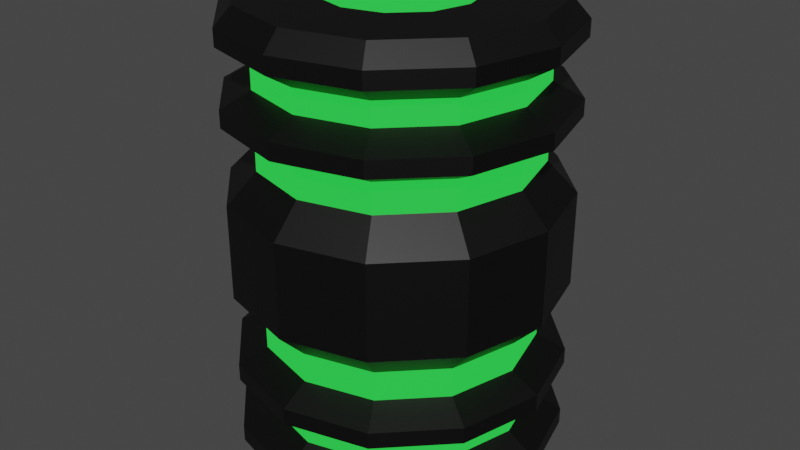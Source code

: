 # Source: kontraband.blend  (saved by Blender 3.6.11; exported with 4.5.12 LTS)
import bpy
from mathutils import Matrix  # noqa: F401  (used for matrix-valued properties, if any)

bpy.ops.wm.read_factory_settings(use_empty=True)
scene = bpy.context.scene
scene.name = 'Scene'

# ---- materials (node trees are filled in below, after node groups)
mat_material_001 = bpy.data.materials.new('Material.001')
mat_material_001.use_transparent_shadow = False
mat_material_002 = bpy.data.materials.new('Material.002')
mat_material_002.use_transparent_shadow = False

# ---- material node trees
mat_material_001.use_nodes = True; mat_material_001.node_tree.nodes.clear()
_N = mat_material_001.node_tree.nodes; _L = mat_material_001.node_tree.links
n0 = _N.new('ShaderNodeBsdfPrincipled'); n0.name = 'Principled BSDF'; n0.location = (10, 300)
n0.distribution = 'GGX'
n0.subsurface_method = 'RANDOM_WALK_SKIN'
n0.inputs[0].default_value = (0.0, 0.0, 0.0, 1.0)
n0.inputs[3].default_value = 1.45
n0.inputs[27].default_value = (0.0, 0.0, 0.0, 1.0)
n0.inputs[28].default_value = 1.0
n1 = _N.new('ShaderNodeOutputMaterial'); n1.name = 'Material Output'; n1.location = (300, 300)
_L.new(n0.outputs[0], n1.inputs[0])
n1.is_active_output = True
mat_material_002.use_nodes = True; mat_material_002.node_tree.nodes.clear()
_N = mat_material_002.node_tree.nodes; _L = mat_material_002.node_tree.links
n0 = _N.new('ShaderNodeBsdfPrincipled'); n0.name = 'Principled BSDF'; n0.location = (10, 300)
n0.distribution = 'GGX'
n0.subsurface_method = 'RANDOM_WALK_SKIN'
n0.inputs[0].default_value = (0.0, 0.0, 0.0, 1.0)
n0.inputs[3].default_value = 1.45
n0.inputs[27].default_value = (0.02145, 0.6774, 0.05608, 1.0)
n0.inputs[28].default_value = 1.0
n1 = _N.new('ShaderNodeOutputMaterial'); n1.name = 'Material Output'; n1.location = (300, 300)
_L.new(n0.outputs[0], n1.inputs[0])
n1.is_active_output = True

# ---- world
world_world = bpy.data.worlds.new('World'); scene.world = world_world
world_world.use_nodes = True; world_world.node_tree.nodes.clear()
_N = world_world.node_tree.nodes; _L = world_world.node_tree.links
n0 = _N.new('ShaderNodeOutputWorld'); n0.name = 'World Output'; n0.location = (300, 300)
n1 = _N.new('ShaderNodeBackground'); n1.name = 'Background'; n1.location = (10, 300)
n1.inputs[0].default_value = (0.05088, 0.05088, 0.05088, 1.0)
_L.new(n1.outputs[0], n0.inputs[0])
n0.is_active_output = True
world_world.color = (0.05088, 0.05088, 0.05088)
world_world.use_sun_shadow = False
world_world.sun_shadow_jitter_overblur = 0.0

# ---- meshes
me_cylinder_003 = bpy.data.meshes.new('Cylinder.003')
me_cylinder_003.from_pydata([(-2.484e-10, 0.3224, 0.975), (0.1612, 0.2792, 0.975), (0.2792, 0.1612, 0.975), (0.3224, 0.0, 0.975), (0.2792, -0.1612, 0.975), (0.1612, -0.2792, 0.975), (-2.484e-10, -0.3224, 0.975), (-0.1612, -0.2792, 0.975), (-0.2792, -0.1612, 0.975), (-0.3224, 0.0, 0.975), (-0.2792, 0.1612, 0.975), (-0.1612, 0.2792, 0.975), (0.0, 0.7, 0.2021), (0.0, 0.7, 0.5197), (0.0, 0.7, 0.5904), (0.0, 0.7, 0.8276), (0.0, 0.7, 0.8979), (0.35, 0.6062, 0.8979), (0.35, 0.6062, 0.8276), (0.35, 0.6062, 0.5904), (0.35, 0.6062, 0.5197), (0.35, 0.6062, 0.2021), (0.6062, 0.35, 0.8979), (0.6062, 0.35, 0.8276), (0.6062, 0.35, 0.5904), (0.6062, 0.35, 0.5197), (0.6062, 0.35, 0.2021), (0.7, 0.0, 0.8979), (0.7, 0.0, 0.8276), (0.7, 0.0, 0.5904), (0.7, 0.0, 0.5197), (0.7, 0.0, 0.2021), (0.6062, -0.35, 0.8979), (0.6062, -0.35, 0.8276), (0.6062, -0.35, 0.5904), (0.6062, -0.35, 0.5197), (0.6062, -0.35, 0.2021), (0.35, -0.6062, 0.8979), (0.35, -0.6062, 0.8276), (0.35, -0.6062, 0.5904), (0.35, -0.6062, 0.5197), (0.35, -0.6062, 0.2021), (0.0, -0.7, 0.8979), (0.0, -0.7, 0.8276), (0.0, -0.7, 0.5904), (0.0, -0.7, 0.5197), (0.0, -0.7, 0.2021), (-0.35, -0.6062, 0.8979), (-0.35, -0.6062, 0.8276), (-0.35, -0.6062, 0.5904), (-0.35, -0.6062, 0.5197), (-0.35, -0.6062, 0.2021), (-0.6062, -0.35, 0.8979), (-0.6062, -0.35, 0.8276), (-0.6062, -0.35, 0.5904), (-0.6062, -0.35, 0.5197), (-0.6062, -0.35, 0.2021), (-0.7, 0.0, 0.8979), (-0.7, 0.0, 0.8276), (-0.7, 0.0, 0.5904), (-0.7, 0.0, 0.5197), (-0.7, 0.0, 0.2021), (-0.6062, 0.35, 0.8979), (-0.6062, 0.35, 0.8276), (-0.6062, 0.35, 0.5904), (-0.6062, 0.35, 0.5197), (-0.6062, 0.35, 0.2021), (-0.35, 0.6062, 0.8979), (-0.35, 0.6062, 0.8276), (-0.35, 0.6062, 0.5904), (-0.35, 0.6062, 0.5197), (-0.35, 0.6062, 0.2021), (5.16e-10, 0.5769, 0.3288), (5.16e-10, 0.5769, 0.4566), (5.16e-10, 0.5769, 0.6535), (5.16e-10, 0.5769, 0.752), (0.2884, 0.4996, 0.752), (0.2884, 0.4996, 0.6535), (0.2884, 0.4996, 0.4566), (0.2884, 0.4996, 0.3288), (0.4996, 0.2884, 0.752), (0.4996, 0.2884, 0.6535), (0.4996, 0.2884, 0.4566), (0.4996, 0.2884, 0.3288), (0.5769, 3.44e-10, 0.752), (0.5769, 3.44e-10, 0.6535), (0.5769, 3.44e-10, 0.4566), (0.5769, 3.44e-10, 0.3288), (0.4996, -0.2884, 0.752), (0.4996, -0.2884, 0.6535), (0.4996, -0.2884, 0.4566), (0.4996, -0.2884, 0.3288), (0.2884, -0.4996, 0.752), (0.2884, -0.4996, 0.6535), (0.2884, -0.4996, 0.4566), (0.2884, -0.4996, 0.3288), (5.16e-10, -0.5769, 0.752), (5.16e-10, -0.5769, 0.6535), (5.16e-10, -0.5769, 0.4566), (5.16e-10, -0.5769, 0.3288), (-0.2884, -0.4996, 0.752), (-0.2884, -0.4996, 0.6535), (-0.2884, -0.4996, 0.4566), (-0.2884, -0.4996, 0.3288), (-0.4996, -0.2884, 0.752), (-0.4996, -0.2884, 0.6535), (-0.4996, -0.2884, 0.4566), (-0.4996, -0.2884, 0.3288), (-0.5769, 3.44e-10, 0.752), (-0.5769, 3.44e-10, 0.6535), (-0.5769, 3.44e-10, 0.4566), (-0.5769, 3.44e-10, 0.3288), (-0.4996, 0.2884, 0.752), (-0.4996, 0.2884, 0.6535), (-0.4996, 0.2884, 0.4566), (-0.4996, 0.2884, 0.3288), (-0.2884, 0.4996, 0.752), (-0.2884, 0.4996, 0.6535), (-0.2884, 0.4996, 0.4566), (-0.2884, 0.4996, 0.3288), (0.315, 0.5456, 0.975), (-2.484e-10, 0.63, 0.975), (0.5456, 0.315, 0.975), (0.63, 0.0, 0.975), (0.5456, -0.315, 0.975), (0.315, -0.5456, 0.975), (-2.484e-10, -0.63, 0.975), (-0.315, -0.5456, 0.975), (-0.5456, -0.315, 0.975), (-0.63, 0.0, 0.975), (-0.5456, 0.315, 0.975), (-0.315, 0.5456, 0.975), (0.1612, 0.2792, 0.8364), (-8.649e-09, 0.3224, 0.8364), (0.2792, 0.1612, 0.8364), (0.3224, 0.0, 0.8364), (0.2792, -0.1612, 0.8364), (0.1612, -0.2792, 0.8364), (-8.649e-09, -0.3224, 0.8364), (-0.1612, -0.2792, 0.8364), (-0.2792, -0.1612, 0.8364), (-0.3224, 0.0, 0.8364), (-0.2792, 0.1612, 0.8364), (-0.1612, 0.2792, 0.8364), (0.1612, 0.2792, 0.8735), (-3.328e-09, 0.3224, 0.8735), (0.2792, 0.1612, 0.8735), (0.3224, 0.0, 0.8735), (0.2792, -0.1612, 0.8735), (0.1612, -0.2792, 0.8735), (-3.328e-09, -0.3224, 0.8735), (-0.1612, -0.2792, 0.8735), (-0.2792, -0.1612, 0.8735), (-0.3224, 0.0, 0.8735), (-0.2792, 0.1612, 0.8735), (-0.1612, 0.2792, 0.8735), (0.1612, 0.2792, 0.9229), (-9.684e-10, 0.3224, 0.9229), (0.2792, 0.1612, 0.9229), (0.3224, 0.0, 0.9229), (0.2792, -0.1612, 0.9229), (0.1612, -0.2792, 0.9229), (-9.684e-10, -0.3224, 0.9229), (-0.1612, -0.2792, 0.9229), (-0.2792, -0.1612, 0.9229), (-0.3224, 0.0, 0.9229), (-0.2792, 0.1612, 0.9229), (-0.1612, 0.2792, 0.9229), (-2.484e-10, 0.3224, -0.975), (0.1612, 0.2792, -0.975), (0.2792, 0.1612, -0.975), (0.3224, 0.0, -0.975), (0.2792, -0.1612, -0.975), (0.1612, -0.2792, -0.975), (-2.484e-10, -0.3224, -0.975), (-0.1612, -0.2792, -0.975), (-0.2792, -0.1612, -0.975), (-0.3224, 0.0, -0.975), (-0.2792, 0.1612, -0.975), (-0.1612, 0.2792, -0.975), (0.0, 0.7, -0.2021), (0.0, 0.7, -0.5197), (0.0, 0.7, -0.5904), (0.0, 0.7, -0.8276), (0.0, 0.7, -0.8979), (0.35, 0.6062, -0.8979), (0.35, 0.6062, -0.8276), (0.35, 0.6062, -0.5904), (0.35, 0.6062, -0.5197), (0.35, 0.6062, -0.2021), (0.6062, 0.35, -0.8979), (0.6062, 0.35, -0.8276), (0.6062, 0.35, -0.5904), (0.6062, 0.35, -0.5197), (0.6062, 0.35, -0.2021), (0.7, 0.0, -0.8979), (0.7, 0.0, -0.8276), (0.7, 0.0, -0.5904), (0.7, 0.0, -0.5197), (0.7, 0.0, -0.2021), (0.6062, -0.35, -0.8979), (0.6062, -0.35, -0.8276), (0.6062, -0.35, -0.5904), (0.6062, -0.35, -0.5197), (0.6062, -0.35, -0.2021), (0.35, -0.6062, -0.8979), (0.35, -0.6062, -0.8276), (0.35, -0.6062, -0.5904), (0.35, -0.6062, -0.5197), (0.35, -0.6062, -0.2021), (0.0, -0.7, -0.8979), (0.0, -0.7, -0.8276), (0.0, -0.7, -0.5904), (0.0, -0.7, -0.5197), (0.0, -0.7, -0.2021), (-0.35, -0.6062, -0.8979), (-0.35, -0.6062, -0.8276), (-0.35, -0.6062, -0.5904), (-0.35, -0.6062, -0.5197), (-0.35, -0.6062, -0.2021), (-0.6062, -0.35, -0.8979), (-0.6062, -0.35, -0.8276), (-0.6062, -0.35, -0.5904), (-0.6062, -0.35, -0.5197), (-0.6062, -0.35, -0.2021), (-0.7, 0.0, -0.8979), (-0.7, 0.0, -0.8276), (-0.7, 0.0, -0.5904), (-0.7, 0.0, -0.5197), (-0.7, 0.0, -0.2021), (-0.6062, 0.35, -0.8979), (-0.6062, 0.35, -0.8276), (-0.6062, 0.35, -0.5904), (-0.6062, 0.35, -0.5197), (-0.6062, 0.35, -0.2021), (-0.35, 0.6062, -0.8979), (-0.35, 0.6062, -0.8276), (-0.35, 0.6062, -0.5904), (-0.35, 0.6062, -0.5197), (-0.35, 0.6062, -0.2021), (5.16e-10, 0.5769, -0.3288), (5.16e-10, 0.5769, -0.4566), (5.16e-10, 0.5769, -0.6535), (5.16e-10, 0.5769, -0.752), (0.2884, 0.4996, -0.752), (0.2884, 0.4996, -0.6535), (0.2884, 0.4996, -0.4566), (0.2884, 0.4996, -0.3288), (0.4996, 0.2884, -0.752), (0.4996, 0.2884, -0.6535), (0.4996, 0.2884, -0.4566), (0.4996, 0.2884, -0.3288), (0.5769, 3.44e-10, -0.752), (0.5769, 3.44e-10, -0.6535), (0.5769, 3.44e-10, -0.4566), (0.5769, 3.44e-10, -0.3288), (0.4996, -0.2884, -0.752), (0.4996, -0.2884, -0.6535), (0.4996, -0.2884, -0.4566), (0.4996, -0.2884, -0.3288), (0.2884, -0.4996, -0.752), (0.2884, -0.4996, -0.6535), (0.2884, -0.4996, -0.4566), (0.2884, -0.4996, -0.3288), (5.16e-10, -0.5769, -0.752), (5.16e-10, -0.5769, -0.6535), (5.16e-10, -0.5769, -0.4566), (5.16e-10, -0.5769, -0.3288), (-0.2884, -0.4996, -0.752), (-0.2884, -0.4996, -0.6535), (-0.2884, -0.4996, -0.4566), (-0.2884, -0.4996, -0.3288), (-0.4996, -0.2884, -0.752), (-0.4996, -0.2884, -0.6535), (-0.4996, -0.2884, -0.4566), (-0.4996, -0.2884, -0.3288), (-0.5769, 3.44e-10, -0.752), (-0.5769, 3.44e-10, -0.6535), (-0.5769, 3.44e-10, -0.4566), (-0.5769, 3.44e-10, -0.3288), (-0.4996, 0.2884, -0.752), (-0.4996, 0.2884, -0.6535), (-0.4996, 0.2884, -0.4566), (-0.4996, 0.2884, -0.3288), (-0.2884, 0.4996, -0.752), (-0.2884, 0.4996, -0.6535), (-0.2884, 0.4996, -0.4566), (-0.2884, 0.4996, -0.3288), (0.315, 0.5456, -0.975), (-2.484e-10, 0.63, -0.975), (0.5456, 0.315, -0.975), (0.63, 0.0, -0.975), (0.5456, -0.315, -0.975), (0.315, -0.5456, -0.975), (-2.484e-10, -0.63, -0.975), (-0.315, -0.5456, -0.975), (-0.5456, -0.315, -0.975), (-0.63, 0.0, -0.975), (-0.5456, 0.315, -0.975), (-0.315, 0.5456, -0.975), (0.1612, 0.2792, -0.8364), (-8.649e-09, 0.3224, -0.8364), (0.2792, 0.1612, -0.8364), (0.3224, 0.0, -0.8364), (0.2792, -0.1612, -0.8364), (0.1612, -0.2792, -0.8364), (-8.649e-09, -0.3224, -0.8364), (-0.1612, -0.2792, -0.8364), (-0.2792, -0.1612, -0.8364), (-0.3224, 0.0, -0.8364), (-0.2792, 0.1612, -0.8364), (-0.1612, 0.2792, -0.8364), (0.1612, 0.2792, -0.8735), (-3.328e-09, 0.3224, -0.8735), (0.2792, 0.1612, -0.8735), (0.3224, 0.0, -0.8735), (0.2792, -0.1612, -0.8735), (0.1612, -0.2792, -0.8735), (-3.328e-09, -0.3224, -0.8735), (-0.1612, -0.2792, -0.8735), (-0.2792, -0.1612, -0.8735), (-0.3224, 0.0, -0.8735), (-0.2792, 0.1612, -0.8735), (-0.1612, 0.2792, -0.8735), (0.1612, 0.2792, -0.9229), (-9.684e-10, 0.3224, -0.9229), (0.2792, 0.1612, -0.9229), (0.3224, 0.0, -0.9229), (0.2792, -0.1612, -0.9229), (0.1612, -0.2792, -0.9229), (-9.684e-10, -0.3224, -0.9229), (-0.1612, -0.2792, -0.9229), (-0.2792, -0.1612, -0.9229), (-0.3224, 0.0, -0.9229), (-0.2792, 0.1612, -0.9229), (-0.1612, 0.2792, -0.9229)], [], [(16, 121, 120, 17), (17, 120, 122, 22), (22, 122, 123, 27), (27, 123, 124, 32), (32, 124, 125, 37), (37, 125, 126, 42), (42, 126, 127, 47), (47, 127, 128, 52), (52, 128, 129, 57), (57, 129, 130, 62), (6, 5, 137, 138), (62, 130, 131, 67), (67, 131, 121, 16), (55, 106, 102, 50), (64, 69, 70, 65), (85, 89, 34, 29), (68, 67, 16, 15), (51, 103, 107, 56), (59, 64, 65, 60), (23, 80, 76, 18), (63, 62, 67, 68), (40, 45, 98, 94), (54, 59, 60, 55), (68, 116, 112, 63), (58, 57, 62, 63), (19, 77, 81, 24), (49, 54, 55, 50), (46, 41, 95, 99), (53, 52, 57, 58), (64, 113, 117, 69), (44, 49, 50, 45), (48, 47, 52, 53), (35, 90, 86, 30), (39, 44, 45, 40), (53, 58, 108, 104), (43, 42, 47, 48), (71, 119, 72, 12), (34, 39, 40, 35), (31, 87, 91, 36), (38, 37, 42, 43), (59, 54, 105, 109), (29, 34, 35, 30), (20, 25, 82, 78), (33, 32, 37, 38), (43, 48, 100, 96), (24, 29, 30, 25), (70, 118, 114, 65), (28, 27, 32, 33), (26, 21, 79, 83), (19, 24, 25, 20), (49, 44, 97, 101), (23, 22, 27, 28), (115, 119, 71, 66), (13, 14, 19, 20), (15, 75, 116, 68), (18, 17, 22, 23), (38, 92, 88, 33), (60, 110, 106, 55), (15, 16, 17, 18), (53, 104, 100, 48), (20, 78, 73, 13), (49, 101, 105, 54), (12, 72, 79, 21), (34, 89, 93, 39), (94, 90, 35, 40), (36, 91, 95, 41), (43, 96, 92, 38), (44, 39, 93, 97), (84, 80, 23, 28), (56, 107, 111, 61), (28, 33, 88, 84), (66, 61, 111, 115), (65, 114, 110, 60), (26, 83, 87, 31), (30, 86, 82, 25), (59, 109, 113, 64), (14, 74, 77, 19), (63, 112, 108, 58), (18, 76, 75, 15), (99, 103, 51, 46), (81, 85, 29, 24), (50, 102, 98, 45), (13, 73, 118, 70), (119, 118, 73, 72), (117, 116, 75, 74), (115, 114, 118, 119), (113, 112, 116, 117), (111, 110, 114, 115), (109, 108, 112, 113), (107, 106, 110, 111), (105, 104, 108, 109), (103, 102, 106, 107), (101, 100, 104, 105), (99, 98, 102, 103), (97, 96, 100, 101), (95, 94, 98, 99), (93, 92, 96, 97), (91, 90, 94, 95), (89, 88, 92, 93), (87, 86, 90, 91), (85, 84, 88, 89), (83, 82, 86, 87), (81, 80, 84, 85), (79, 78, 82, 83), (77, 76, 80, 81), (72, 73, 78, 79), (74, 75, 76, 77), (0, 1, 120, 121), (1, 2, 122, 120), (2, 3, 123, 122), (3, 4, 124, 123), (4, 5, 125, 124), (5, 6, 126, 125), (6, 7, 127, 126), (7, 8, 128, 127), (8, 9, 129, 128), (9, 10, 130, 129), (10, 11, 131, 130), (11, 0, 121, 131), (141, 140, 152, 153), (3, 2, 134, 135), (10, 9, 141, 142), (7, 6, 138, 139), (4, 3, 135, 136), (11, 10, 142, 143), (1, 0, 133, 132), (8, 7, 139, 140), (5, 4, 136, 137), (0, 11, 143, 133), (2, 1, 132, 134), (9, 8, 140, 141), (146, 144, 156, 158), (138, 137, 149, 150), (135, 134, 146, 147), (142, 141, 153, 154), (139, 138, 150, 151), (136, 135, 147, 148), (143, 142, 154, 155), (132, 133, 145, 144), (140, 139, 151, 152), (137, 136, 148, 149), (133, 143, 155, 145), (134, 132, 144, 146), (156, 157, 167, 166, 165, 164, 163, 162, 161, 160, 159, 158), (153, 152, 164, 165), (150, 149, 161, 162), (147, 146, 158, 159), (154, 153, 165, 166), (151, 150, 162, 163), (148, 147, 159, 160), (155, 154, 166, 167), (144, 145, 157, 156), (152, 151, 163, 164), (149, 148, 160, 161), (145, 155, 167, 157), (69, 14, 13, 70), (69, 117, 74, 14), (184, 185, 288, 289), (185, 190, 290, 288), (190, 195, 291, 290), (195, 200, 292, 291), (200, 205, 293, 292), (205, 210, 294, 293), (210, 215, 295, 294), (215, 220, 296, 295), (220, 225, 297, 296), (225, 230, 298, 297), (174, 306, 305, 173), (230, 235, 299, 298), (235, 184, 289, 299), (189, 180, 12, 21), (223, 218, 270, 274), (232, 233, 238, 237), (253, 197, 202, 257), (236, 183, 184, 235), (239, 234, 66, 71), (219, 224, 275, 271), (227, 228, 233, 232), (191, 186, 244, 248), (231, 236, 235, 230), (234, 229, 61, 66), (208, 262, 266, 213), (222, 223, 228, 227), (236, 231, 280, 284), (226, 231, 230, 225), (229, 224, 56, 61), (187, 192, 249, 245), (217, 218, 223, 222), (214, 267, 263, 209), (221, 226, 225, 220), (224, 219, 51, 56), (232, 237, 285, 281), (212, 213, 218, 217), (216, 221, 220, 215), (219, 214, 46, 51), (203, 198, 254, 258), (207, 208, 213, 212), (221, 272, 276, 226), (211, 216, 215, 210), (214, 209, 41, 46), (239, 180, 240, 287), (202, 203, 208, 207), (199, 204, 259, 255), (206, 211, 210, 205), (209, 204, 36, 41), (227, 277, 273, 222), (197, 198, 203, 202), (188, 246, 250, 193), (201, 206, 205, 200), (204, 199, 31, 36), (211, 264, 268, 216), (192, 193, 198, 197), (238, 233, 282, 286), (196, 201, 200, 195), (199, 194, 26, 31), (194, 251, 247, 189), (187, 188, 193, 192), (217, 269, 265, 212), (191, 196, 195, 190), (194, 189, 21, 26), (283, 234, 239, 287), (181, 188, 187, 182), (183, 236, 284, 243), (186, 191, 190, 185), (180, 239, 71, 12), (206, 201, 256, 260), (228, 223, 274, 278), (183, 186, 185, 184), (221, 216, 268, 272), (188, 181, 241, 246), (217, 222, 273, 269), (180, 189, 247, 240), (202, 207, 261, 257), (262, 208, 203, 258), (204, 209, 263, 259), (211, 206, 260, 264), (212, 265, 261, 207), (252, 196, 191, 248), (224, 229, 279, 275), (196, 252, 256, 201), (234, 283, 279, 229), (233, 228, 278, 282), (194, 199, 255, 251), (198, 193, 250, 254), (227, 232, 281, 277), (182, 187, 245, 242), (231, 226, 276, 280), (186, 183, 243, 244), (267, 214, 219, 271), (249, 192, 197, 253), (218, 213, 266, 270), (181, 238, 286, 241), (287, 240, 241, 286), (285, 242, 243, 284), (283, 287, 286, 282), (281, 285, 284, 280), (279, 283, 282, 278), (277, 281, 280, 276), (275, 279, 278, 274), (273, 277, 276, 272), (271, 275, 274, 270), (269, 273, 272, 268), (267, 271, 270, 266), (265, 269, 268, 264), (263, 267, 266, 262), (261, 265, 264, 260), (259, 263, 262, 258), (257, 261, 260, 256), (255, 259, 258, 254), (253, 257, 256, 252), (251, 255, 254, 250), (249, 253, 252, 248), (247, 251, 250, 246), (245, 249, 248, 244), (240, 247, 246, 241), (242, 245, 244, 243), (168, 289, 288, 169), (169, 288, 290, 170), (170, 290, 291, 171), (171, 291, 292, 172), (172, 292, 293, 173), (173, 293, 294, 174), (174, 294, 295, 175), (175, 295, 296, 176), (176, 296, 297, 177), (177, 297, 298, 178), (178, 298, 299, 179), (179, 299, 289, 168), (309, 321, 320, 308), (171, 303, 302, 170), (178, 310, 309, 177), (175, 307, 306, 174), (172, 304, 303, 171), (179, 311, 310, 178), (169, 300, 301, 168), (176, 308, 307, 175), (173, 305, 304, 172), (168, 301, 311, 179), (170, 302, 300, 169), (177, 309, 308, 176), (314, 326, 324, 312), (306, 318, 317, 305), (303, 315, 314, 302), (310, 322, 321, 309), (307, 319, 318, 306), (304, 316, 315, 303), (311, 323, 322, 310), (300, 312, 313, 301), (308, 320, 319, 307), (305, 317, 316, 304), (301, 313, 323, 311), (302, 314, 312, 300), (324, 326, 327, 328, 329, 330, 331, 332, 333, 334, 335, 325), (321, 333, 332, 320), (318, 330, 329, 317), (315, 327, 326, 314), (322, 334, 333, 321), (319, 331, 330, 318), (316, 328, 327, 315), (323, 335, 334, 322), (312, 324, 325, 313), (320, 332, 331, 319), (317, 329, 328, 316), (313, 325, 335, 323), (237, 238, 181, 182), (237, 182, 242, 285)])
me_cylinder_003.polygons.foreach_set('material_index', [0, 0, 0, 0, 0, 0, 0, 0, 0, 0, 0, 0, 0, 0, 0, 0, 0, 0, 0, 0, 0, 0, 0, 0, 0, 0, 0, 0, 0, 0, 0, 0, 0, 0, 0, 0, 0, 0, 0, 0, 0, 0, 0, 0, 0, 0, 0, 0, 0, 0, 0, 0, 0, 0, 0, 0, 0, 0, 0, 0, 0, 0, 0, 0, 0, 0, 0, 0, 0, 0, 0, 0, 0, 0, 0, 0, 0, 0, 0, 0, 0, 0, 0, 1, 1, 1, 1, 1, 1, 1, 1, 1, 1, 1, 1, 1, 1, 1, 1, 1, 1, 1, 1, 1, 1, 1, 1, 0, 0, 0, 0, 0, 0, 0, 0, 0, 0, 0, 0, 0, 0, 0, 0, 0, 0, 0, 0, 0, 0, 0, 0, 0, 0, 0, 0, 0, 0, 0, 0, 0, 0, 0, 0, 1, 0, 0, 0, 0, 0, 0, 0, 0, 0, 0, 0, 0, 0, 0, 0, 0, 0, 0, 0, 0, 0, 0, 0, 0, 0, 0, 0, 0, 0, 0, 0, 0, 0, 0, 0, 0, 0, 0, 0, 0, 0, 0, 0, 0, 0, 0, 0, 0, 0, 0, 0, 0, 0, 0, 0, 0, 0, 0, 0, 0, 0, 0, 0, 0, 0, 0, 0, 0, 0, 0, 0, 0, 0, 0, 0, 0, 0, 0, 0, 0, 0, 0, 0, 0, 0, 0, 0, 0, 0, 0, 0, 0, 0, 0, 0, 0, 0, 0, 0, 0, 0, 0, 0, 0, 0, 0, 0, 0, 1, 1, 1, 1, 1, 1, 1, 1, 1, 1, 1, 1, 1, 1, 1, 1, 1, 1, 1, 1, 1, 1, 1, 1, 0, 0, 0, 0, 0, 0, 0, 0, 0, 0, 0, 0, 0, 0, 0, 0, 0, 0, 0, 0, 0, 0, 0, 0, 0, 0, 0, 0, 0, 0, 0, 0, 0, 0, 0, 0, 1, 0, 0, 0, 0, 0, 0, 0, 0, 0, 0, 0, 0, 0])
_uv = me_cylinder_003.uv_layers.new(name='UVMap')
_uv.uv.foreach_set('vector', [0.8202, 0.1341, 0.8049, 0.1305, 0.8049, 0.06585, 0.8202, 0.06226, 0.0982, 0.2683, 0.1018, 0.2549, 0.1665, 0.2549, 0.1701, 0.2683, 0.1701, 0.2683, 0.1665, 0.2549, 0.2225, 0.2225, 0.2323, 0.2323, 0.8202, 0.3305, 0.8049, 0.3269, 0.8049, 0.2622, 0.8202, 0.2587, 0.2683, 0.1701, 0.2549, 0.1665, 0.2549, 0.1018, 0.2683, 0.0982, 0.2683, 0.0982, 0.2549, 0.1018, 0.2225, 0.04576, 0.2323, 0.03594, 0.8494, 0.1341, 0.8341, 0.1305, 0.8341, 0.06585, 0.8494, 0.06226, 0.1701, -4.181e-09, 0.1665, 0.01341, 0.1018, 0.01341, 0.0982, -4.181e-09, 0.0982, -4.181e-09, 0.1018, 0.01341, 0.04576, 0.04576, 0.03594, 0.03594, 0.8494, 0.3305, 0.8341, 0.3269, 0.8341, 0.2622, 0.8494, 0.2587, 0.9553, 0.3, 0.9553, 0.2714, 0.9828, 0.2714, 0.9828, 0.3, -4.181e-09, 0.0982, 0.01341, 0.1018, 0.01341, 0.1665, -4.181e-09, 0.1701, -4.181e-09, 0.1701, 0.01341, 0.1665, 0.04576, 0.2225, 0.03594, 0.2323, 0.2683, 0.4384, 0.2447, 0.432, 0.2447, 0.3728, 0.2683, 0.3665, 0.8989, 0.5988, 0.8989, 0.5366, 0.9129, 0.5366, 0.9129, 0.5988, 0.4833, 0.2151, 0.513, 0.1638, 0.5366, 0.1701, 0.5006, 0.2323, 0.8341, 0.1964, 0.8202, 0.1964, 0.8202, 0.1341, 0.8341, 0.1341, 0.117, 0.8049, 0.1381, 0.8171, 0.1228, 0.8743, 0.09836, 0.8743, 0.8989, 0.6707, 0.8989, 0.5988, 0.9129, 0.5988, 0.9129, 0.6707, 0.2683, 0.3665, 0.2919, 0.3728, 0.2919, 0.432, 0.2683, 0.4384, 0.8633, 0.2587, 0.8494, 0.2587, 0.8494, 0.1964, 0.8633, 0.1964, 0.1701, 0.2683, 0.2323, 0.3042, 0.2151, 0.3215, 0.1638, 0.2919, 0.8989, 0.733, 0.8989, 0.6707, 0.9129, 0.6707, 0.9129, 0.733, 0.3665, 0.5366, 0.3728, 0.513, 0.432, 0.513, 0.4384, 0.5366, 0.8633, 0.3305, 0.8494, 0.3305, 0.8494, 0.2587, 0.8633, 0.2587, 0.3665, 0.2683, 0.3728, 0.2447, 0.432, 0.2447, 0.4384, 0.2683, 0.9129, 0.5988, 0.9129, 0.5366, 0.9269, 0.5366, 0.9269, 0.5988, 0.826, 0.3928, 0.8446, 0.4622, 0.8202, 0.4622, 0.8049, 0.405, 0.8633, 0.3928, 0.8494, 0.3928, 0.8494, 0.3305, 0.8633, 0.3305, 0.2683, 0.0982, 0.2919, 0.1045, 0.2919, 0.1638, 0.2683, 0.1701, 0.9129, 0.6707, 0.9129, 0.5988, 0.9269, 0.5988, 0.9269, 0.6707, 0.8633, 0.06226, 0.8494, 0.06226, 0.8494, 4.26e-09, 0.8633, 3.651e-09, 0.0982, 0.2683, 0.1045, 0.2919, 0.05322, 0.3215, 0.03594, 0.3042, 0.9129, 0.733, 0.9129, 0.6707, 0.9269, 0.6707, 0.9269, 0.733, 0.5366, 0.4384, 0.5006, 0.5006, 0.4833, 0.4833, 0.513, 0.432, 0.8633, 0.1341, 0.8494, 0.1341, 0.8494, 0.06226, 0.8633, 0.06226, 0.1381, 0.8743, 0.1626, 0.8743, 0.1779, 0.9315, 0.1567, 0.9437, 0.8989, 0.7952, 0.8989, 0.733, 0.9129, 0.733, 0.9129, 0.7952, 0.587, 0.6707, 0.5619, 0.6644, 0.5619, 0.6051, 0.587, 0.5988, 0.8633, 0.1964, 0.8494, 0.1964, 0.8494, 0.1341, 0.8633, 0.1341, 0.3042, 0.03594, 0.3665, 4.181e-09, 0.3728, 0.0236, 0.3215, 0.05322, 0.8989, 0.8671, 0.8989, 0.7952, 0.9129, 0.7952, 0.9129, 0.8671, 4.181e-09, 0.4384, 4.181e-09, 0.3665, 0.0236, 0.3728, 0.0236, 0.432, 0.8341, 0.2587, 0.8202, 0.2587, 0.8202, 0.1964, 0.8341, 0.1964, 0.5006, 0.3042, 0.5366, 0.3665, 0.513, 0.3728, 0.4833, 0.3215, 0.8989, 0.9294, 0.8989, 0.8671, 0.9129, 0.8671, 0.9129, 0.9294, 0.0982, 0.5366, 0.1045, 0.513, 0.1638, 0.513, 0.1701, 0.5366, 0.8341, 0.3305, 0.8202, 0.3305, 0.8202, 0.2587, 0.8341, 0.2587, 0.8844, 0.4622, 0.8658, 0.5317, 0.8446, 0.5195, 0.8599, 0.4622, 0.9129, 0.7952, 0.9129, 0.733, 0.9269, 0.733, 0.9269, 0.7952, 0.4384, 4.181e-09, 0.5006, 0.03594, 0.4833, 0.05322, 0.432, 0.0236, 0.8341, 0.3928, 0.8202, 0.3928, 0.8202, 0.3305, 0.8341, 0.3305, 0.1779, 0.8171, 0.1626, 0.8743, 0.1381, 0.8743, 0.1567, 0.8049, 0.9269, 0.8671, 0.9129, 0.8671, 0.9129, 0.7952, 0.9269, 0.7952, 0.3042, 0.5006, 0.3215, 0.4833, 0.3728, 0.513, 0.3665, 0.5366, 0.8341, 0.06226, 0.8202, 0.06226, 0.8202, -3.747e-10, 0.8341, -9.84e-10, 0.4384, 0.2683, 0.432, 0.2919, 0.3728, 0.2919, 0.3665, 0.2683, 0.2323, 0.5006, 0.2151, 0.4833, 0.2447, 0.432, 0.2683, 0.4384, 0.8341, 0.1341, 0.8202, 0.1341, 0.8202, 0.06226, 0.8341, 0.06226, 0.5366, 0.4384, 0.513, 0.432, 0.513, 0.3728, 0.5366, 0.3665, 4.181e-09, 0.4384, 0.0236, 0.432, 0.05322, 0.4833, 0.03594, 0.5006, 0.4384, 4.181e-09, 0.432, 0.0236, 0.3728, 0.0236, 0.3665, 4.181e-09, 0.8484, 0.5988, 0.8735, 0.6051, 0.8735, 0.6644, 0.8484, 0.6707, 0.5366, 0.1701, 0.513, 0.1638, 0.513, 0.1045, 0.5366, 0.0982, 0.1638, 0.2919, 0.1045, 0.2919, 0.0982, 0.2683, 0.1701, 0.2683, 0.826, 0.5317, 0.8049, 0.5195, 0.8202, 0.4622, 0.8446, 0.4622, 0.5006, 0.3042, 0.4833, 0.3215, 0.432, 0.2919, 0.4384, 0.2683, 0.5006, 0.03594, 0.5366, 0.0982, 0.513, 0.1045, 0.4833, 0.05322, 0.3215, 0.3215, 0.2919, 0.3728, 0.2683, 0.3665, 0.3042, 0.3042, 0.09836, 0.8743, 0.1228, 0.8743, 0.1381, 0.9315, 0.117, 0.9437, 0.3042, 0.3042, 0.3665, 0.2683, 0.3728, 0.2919, 0.3215, 0.3215, 0.587, 0.7952, 0.587, 0.8671, 0.5619, 0.8608, 0.5619, 0.8015, 0.1701, 0.5366, 0.1638, 0.513, 0.2151, 0.4833, 0.2323, 0.5006, 0.8844, 0.4622, 0.8599, 0.4622, 0.8446, 0.405, 0.8658, 0.3928, 0.03594, 0.3042, 0.05322, 0.3215, 0.0236, 0.3728, 4.181e-09, 0.3665, 0.3042, 0.03594, 0.3215, 0.05322, 0.2919, 0.1045, 0.2683, 0.0982, 0.3042, 0.2323, 0.3215, 0.2151, 0.3728, 0.2447, 0.3665, 0.2683, 0.4384, 0.5366, 0.432, 0.513, 0.4833, 0.4833, 0.5006, 0.5006, 0.2683, 0.4384, 0.2919, 0.432, 0.3215, 0.4833, 0.3042, 0.5006, 0.7431, 0.8608, 0.7431, 0.8015, 0.7682, 0.7952, 0.7682, 0.8671, 0.432, 0.2447, 0.4833, 0.2151, 0.5006, 0.2323, 0.4384, 0.2683, 0.2683, 0.3665, 0.2447, 0.3728, 0.2151, 0.3215, 0.2323, 0.3042, 0.03594, 0.5006, 0.05322, 0.4833, 0.1045, 0.513, 0.0982, 0.5366, 0.08333, 0.6649, 0.08333, 0.7131, 0.0, 0.7131, 0.0, 0.6649, 0.08333, 0.7698, 0.08333, 0.7917, 0.0, 0.7917, 0.0, 0.7698, 0.1667, 0.6649, 0.1667, 0.7131, 0.08333, 0.7131, 0.08333, 0.6649, 0.1667, 0.7698, 0.1667, 0.7917, 0.08333, 0.7917, 0.08333, 0.7698, 0.25, 0.6649, 0.25, 0.7131, 0.1667, 0.7131, 0.1667, 0.6649, 0.25, 0.7698, 0.25, 0.7917, 0.1667, 0.7917, 0.1667, 0.7698, 0.3333, 0.6649, 0.3333, 0.7131, 0.25, 0.7131, 0.25, 0.6649, 0.3333, 0.7698, 0.3333, 0.7917, 0.25, 0.7917, 0.25, 0.7698, 0.4167, 0.6649, 0.4167, 0.7131, 0.3333, 0.7131, 0.3333, 0.6649, 0.4167, 0.7698, 0.4167, 0.7917, 0.3333, 0.7917, 0.3333, 0.7698, 0.5, 0.6649, 0.5, 0.7131, 0.4167, 0.7131, 0.4167, 0.6649, 0.5, 0.7698, 0.5, 0.7917, 0.4167, 0.7917, 0.4167, 0.7698, 0.5833, 0.6649, 0.5833, 0.7131, 0.5, 0.7131, 0.5, 0.6649, 0.5833, 0.7698, 0.5833, 0.7917, 0.5, 0.7917, 0.5, 0.7698, 0.6667, 0.6649, 0.6667, 0.7131, 0.5833, 0.7131, 0.5833, 0.6649, 0.6667, 0.7698, 0.6667, 0.7917, 0.5833, 0.7917, 0.5833, 0.7698, 0.75, 0.6649, 0.75, 0.7131, 0.6667, 0.7131, 0.6667, 0.6649, 0.75, 0.7698, 0.75, 0.7917, 0.6667, 0.7917, 0.6667, 0.7698, 0.8333, 0.6649, 0.8333, 0.7131, 0.75, 0.7131, 0.75, 0.6649, 0.8333, 0.7698, 0.8333, 0.7917, 0.75, 0.7917, 0.75, 0.7698, 0.9167, 0.6649, 0.9167, 0.7131, 0.8333, 0.7131, 0.8333, 0.6649, 0.9167, 0.7698, 0.9167, 0.7917, 0.8333, 0.7917, 0.8333, 0.7698, 1.0, 0.6649, 1.0, 0.7131, 0.9167, 0.7131, 0.9167, 0.6649, 1.0, 0.7698, 1.0, 0.7917, 0.9167, 0.7917, 0.9167, 0.7698, 0.08892, 0.1794, 0.1176, 0.1959, 0.1018, 0.2549, 0.04576, 0.2225, 0.1176, 0.1959, 0.1507, 0.1959, 0.1665, 0.2549, 0.1018, 0.2549, 0.1507, 0.1959, 0.1794, 0.1794, 0.2225, 0.2225, 0.1665, 0.2549, 0.1794, 0.1794, 0.1959, 0.1507, 0.2549, 0.1665, 0.2225, 0.2225, 0.1959, 0.1507, 0.1959, 0.1176, 0.2549, 0.1018, 0.2549, 0.1665, 0.1959, 0.1176, 0.1794, 0.08892, 0.2225, 0.04576, 0.2549, 0.1018, 0.1794, 0.08892, 0.1507, 0.07236, 0.1665, 0.01341, 0.2225, 0.04576, 0.1507, 0.07236, 0.1176, 0.07236, 0.1018, 0.01341, 0.1665, 0.01341, 0.1176, 0.07236, 0.08892, 0.08892, 0.04576, 0.04576, 0.1018, 0.01341, 0.08892, 0.08892, 0.07236, 0.1176, 0.01341, 0.1018, 0.04576, 0.04576, 0.07236, 0.1176, 0.07236, 0.1507, 0.01341, 0.1665, 0.01341, 0.1018, 0.07236, 0.1507, 0.08892, 0.1794, 0.04576, 0.2225, 0.01341, 0.1665, 0.9948, 0.5983, 0.9948, 0.627, 0.9874, 0.627, 0.9874, 0.5983, 0.5045, 0.8335, 0.5045, 0.8049, 0.532, 0.8049, 0.532, 0.8335, 0.9828, 0.3905, 0.9828, 0.4236, 0.9553, 0.4236, 0.9553, 0.3905, 0.9553, 0.3331, 0.9553, 0.3, 0.9828, 0.3, 0.9828, 0.3331, 0.5045, 0.8666, 0.5045, 0.8335, 0.532, 0.8335, 0.532, 0.8666, 0.9828, 0.3618, 0.9828, 0.3905, 0.9553, 0.3905, 0.9553, 0.3618, 0.9409, 0.922, 0.9409, 0.8889, 0.9684, 0.8889, 0.9684, 0.922, 0.9553, 0.3618, 0.9553, 0.3331, 0.9828, 0.3331, 0.9828, 0.3618, 0.5045, 0.8953, 0.5045, 0.8666, 0.532, 0.8666, 0.532, 0.8953, 0.9409, 0.8889, 0.9409, 0.8603, 0.9684, 0.8603, 0.9684, 0.8889, 0.9409, 0.9507, 0.9409, 0.922, 0.9684, 0.922, 0.9684, 0.9507, 0.9828, 0.4236, 0.9828, 0.4523, 0.9553, 0.4523, 0.9553, 0.4236, 0.9703, 0.5366, 0.9703, 0.5652, 0.9605, 0.5652, 0.9605, 0.5366, 0.9948, 0.6888, 0.9948, 0.7175, 0.9874, 0.7175, 0.9874, 0.6888, 0.9776, 0.6888, 0.9776, 0.7175, 0.9703, 0.7175, 0.9703, 0.6888, 0.9948, 0.5652, 0.9948, 0.5983, 0.9874, 0.5983, 0.9874, 0.5652, 0.9948, 0.6557, 0.9948, 0.6888, 0.9874, 0.6888, 0.9874, 0.6557, 0.9776, 0.6557, 0.9776, 0.6888, 0.9703, 0.6888, 0.9703, 0.6557, 0.9948, 0.5366, 0.9948, 0.5652, 0.9874, 0.5652, 0.9874, 0.5366, 0.9776, 0.5652, 0.9776, 0.5983, 0.9703, 0.5983, 0.9703, 0.5652, 0.9948, 0.627, 0.9948, 0.6557, 0.9874, 0.6557, 0.9874, 0.627, 0.9776, 0.627, 0.9776, 0.6557, 0.9703, 0.6557, 0.9703, 0.627, 0.9776, 0.5983, 0.9776, 0.627, 0.9703, 0.627, 0.9703, 0.5983, 0.9776, 0.5366, 0.9776, 0.5652, 0.9703, 0.5652, 0.9703, 0.5366, 0.3026, 0.9284, 0.274, 0.9119, 0.2574, 0.8832, 0.2574, 0.8501, 0.274, 0.8214, 0.3026, 0.8049, 0.3357, 0.8049, 0.3644, 0.8214, 0.381, 0.8501, 0.381, 0.8832, 0.3644, 0.9119, 0.3358, 0.9284, 0.9874, 0.5983, 0.9874, 0.627, 0.9776, 0.627, 0.9776, 0.5983, 0.9874, 0.6888, 0.9874, 0.7175, 0.9776, 0.7175, 0.9776, 0.6888, 0.9703, 0.6888, 0.9703, 0.7175, 0.9605, 0.7175, 0.9605, 0.6888, 0.9874, 0.5652, 0.9874, 0.5983, 0.9776, 0.5983, 0.9776, 0.5652, 0.9874, 0.6557, 0.9874, 0.6888, 0.9776, 0.6888, 0.9776, 0.6557, 0.9703, 0.6557, 0.9703, 0.6888, 0.9605, 0.6888, 0.9605, 0.6557, 0.9874, 0.5366, 0.9874, 0.5652, 0.9776, 0.5652, 0.9776, 0.5366, 0.9703, 0.5652, 0.9703, 0.5983, 0.9605, 0.5983, 0.9605, 0.5652, 0.9874, 0.627, 0.9874, 0.6557, 0.9776, 0.6557, 0.9776, 0.627, 0.9703, 0.627, 0.9703, 0.6557, 0.9605, 0.6557, 0.9605, 0.627, 0.9703, 0.5983, 0.9703, 0.627, 0.9605, 0.627, 0.9605, 0.5983, 0.9129, 0.9294, 0.9129, 0.8671, 0.9269, 0.8671, 0.9269, 0.9294, 0.2683, 0.1701, 0.2919, 0.1638, 0.3215, 0.2151, 0.3042, 0.2323, 0.8773, 0.1341, 0.8773, 0.06226, 0.8926, 0.06585, 0.8926, 0.1305, 4.181e-09, 0.7067, 4.181e-09, 0.6348, 0.01341, 0.6384, 0.01341, 0.7031, 4.181e-09, 0.6348, 0.03594, 0.5725, 0.04576, 0.5823, 0.01341, 0.6384, 0.8773, 0.3305, 0.8773, 0.2587, 0.8926, 0.2622, 0.8926, 0.3269, 0.0982, 0.5366, 0.1701, 0.5366, 0.1665, 0.55, 0.1018, 0.55, 0.1701, 0.5366, 0.2323, 0.5725, 0.2225, 0.5823, 0.1665, 0.55, 0.9065, 0.1341, 0.9065, 0.06226, 0.9218, 0.06585, 0.9218, 0.1305, 0.2683, 0.6348, 0.2683, 0.7067, 0.2549, 0.7031, 0.2549, 0.6384, 0.2683, 0.7067, 0.2323, 0.7689, 0.2225, 0.7591, 0.2549, 0.7031, 0.9065, 0.3305, 0.9065, 0.2587, 0.9218, 0.2622, 0.9218, 0.3269, 0.532, 0.924, 0.5045, 0.924, 0.5045, 0.8953, 0.532, 0.8953, 0.1701, 0.8049, 0.0982, 0.8049, 0.1018, 0.7914, 0.1665, 0.7914, 0.0982, 0.8049, 0.03594, 0.7689, 0.04576, 0.7591, 0.1018, 0.7914, 0.7682, 0.6707, 0.7682, 0.5988, 0.8484, 0.5988, 0.8484, 0.6707, 0.6348, 4.181e-09, 0.7067, 4.181e-09, 0.7003, 0.0236, 0.6411, 0.0236, 0.9358, 0.06226, 0.9218, 0.06226, 0.9218, 1.095e-09, 0.9358, 4.82e-10, 0.3215, 0.5898, 0.3042, 0.5725, 0.3665, 0.5366, 0.3728, 0.5602, 0.8633, 0.1964, 0.8633, 0.1341, 0.8773, 0.1341, 0.8773, 0.1964, 0.6673, 0.733, 0.6673, 0.7952, 0.587, 0.7952, 0.587, 0.733, 0.9055, 0.3928, 0.9241, 0.4622, 0.8997, 0.4622, 0.8844, 0.405, 0.9358, 0.1341, 0.9218, 0.1341, 0.9218, 0.06226, 0.9358, 0.06226, 0.7067, 0.5366, 0.6348, 0.5366, 0.6411, 0.513, 0.7003, 0.513, 0.8926, 0.2587, 0.8926, 0.1964, 0.9065, 0.1964, 0.9065, 0.2587, 0.6673, 0.7952, 0.6673, 0.8671, 0.587, 0.8671, 0.587, 0.7952, 0.8049, 0.0982, 0.7813, 0.1045, 0.7516, 0.05322, 0.7689, 0.03594, 0.9358, 0.1964, 0.9218, 0.1964, 0.9218, 0.1341, 0.9358, 0.1341, 0.5366, 0.4384, 0.5366, 0.3665, 0.5602, 0.3728, 0.5602, 0.432, 0.8926, 0.3305, 0.8926, 0.2587, 0.9065, 0.2587, 0.9065, 0.3305, 0.6673, 0.8671, 0.6673, 0.9294, 0.587, 0.9294, 0.587, 0.8671, 0.2683, 0.7067, 0.2683, 0.6348, 0.2919, 0.6411, 0.2919, 0.7003, 0.9358, 0.2587, 0.9218, 0.2587, 0.9218, 0.1964, 0.9358, 0.1964, 0.1965, 0.8049, 0.2177, 0.8171, 0.2023, 0.8743, 0.1779, 0.8743, 0.8926, 0.3928, 0.8926, 0.3305, 0.9065, 0.3305, 0.9065, 0.3928, 0.8484, 0.733, 0.8484, 0.7952, 0.7682, 0.7952, 0.7682, 0.733, 0.4384, 0.8049, 0.3665, 0.8049, 0.3728, 0.7813, 0.432, 0.7813, 0.9358, 0.3305, 0.9218, 0.3305, 0.9218, 0.2587, 0.9358, 0.2587, 0.8926, 0.06226, 0.8926, -3.54e-09, 0.9065, -4.149e-09, 0.9065, 0.06226, 0.8484, 0.7952, 0.8484, 0.8671, 0.7682, 0.8671, 0.7682, 0.7952, 0.8049, 0.1701, 0.7689, 0.2323, 0.7516, 0.2151, 0.7813, 0.1638, 0.9358, 0.3928, 0.9218, 0.3928, 0.9218, 0.3305, 0.9358, 0.3305, 0.6348, 0.2683, 0.6411, 0.2919, 0.5898, 0.3215, 0.5725, 0.3042, 0.8926, 0.1341, 0.8926, 0.06226, 0.9065, 0.06226, 0.9065, 0.1341, 0.8484, 0.8671, 0.8484, 0.9294, 0.7682, 0.9294, 0.7682, 0.8671, 0.09836, 0.8743, 0.07976, 0.9437, 0.0586, 0.9315, 0.07393, 0.8743, 0.9409, 0.5988, 0.9269, 0.5988, 0.9269, 0.5366, 0.9409, 0.5366, 0.6673, 0.6707, 0.6673, 0.5988, 0.6924, 0.6051, 0.6924, 0.6644, 0.8926, 0.1964, 0.8926, 0.1341, 0.9065, 0.1341, 0.9065, 0.1964, 0.6673, 0.5366, 0.6673, 0.5988, 0.587, 0.5988, 0.587, 0.5366, 0.5006, 0.7689, 0.4833, 0.7516, 0.513, 0.7003, 0.5366, 0.7067, 0.9409, 0.6707, 0.9269, 0.6707, 0.9269, 0.5988, 0.9409, 0.5988, 0.6348, 0.2683, 0.6411, 0.2447, 0.7003, 0.2447, 0.7067, 0.2683, 0.8633, 0.2587, 0.8633, 0.1964, 0.8773, 0.1964, 0.8773, 0.2587, 0.6673, 0.5988, 0.6673, 0.6707, 0.587, 0.6707, 0.587, 0.5988, 0.7689, 0.3042, 0.7516, 0.3215, 0.7003, 0.2919, 0.7067, 0.2683, 0.9409, 0.733, 0.9269, 0.733, 0.9269, 0.6707, 0.9409, 0.6707, 0.5366, 0.1701, 0.5366, 0.0982, 0.5602, 0.1045, 0.5602, 0.1638, 0.8633, 0.3305, 0.8633, 0.2587, 0.8773, 0.2587, 0.8773, 0.3305, 0.6673, 0.6707, 0.6673, 0.733, 0.587, 0.733, 0.587, 0.6707, 0.2177, 0.8743, 0.2421, 0.8743, 0.2574, 0.9315, 0.2363, 0.9437, 0.9409, 0.7952, 0.9269, 0.7952, 0.9269, 0.733, 0.9409, 0.733, 0.5366, 0.6348, 0.513, 0.6411, 0.4833, 0.5898, 0.5006, 0.5725, 0.8633, 0.3928, 0.8633, 0.3305, 0.8773, 0.3305, 0.8773, 0.3928, 0.7682, 0.733, 0.7682, 0.6707, 0.8484, 0.6707, 0.8484, 0.733, 0.0586, 0.8171, 0.07976, 0.8049, 0.09836, 0.8743, 0.07393, 0.8743, 0.9269, 0.8671, 0.9269, 0.7952, 0.9409, 0.7952, 0.9409, 0.8671, 0.5725, 0.5006, 0.5366, 0.4384, 0.5602, 0.432, 0.5898, 0.4833, 0.8633, 0.06226, 0.8633, -2.262e-09, 0.8773, -2.871e-09, 0.8773, 0.06226, 0.7682, 0.5988, 0.7682, 0.5366, 0.8484, 0.5366, 0.8484, 0.5988, 0.8049, 0.3665, 0.8049, 0.4384, 0.7813, 0.432, 0.7813, 0.3728, 0.5725, 0.03594, 0.6348, 4.181e-09, 0.6411, 0.0236, 0.5898, 0.05322, 0.8633, 0.1341, 0.8633, 0.06226, 0.8773, 0.06226, 0.8773, 0.1341, 0.6348, 0.2683, 0.7067, 0.2683, 0.7003, 0.2919, 0.6411, 0.2919, 0.6348, 0.2683, 0.5725, 0.2323, 0.5898, 0.2151, 0.6411, 0.2447, 0.5366, 0.6348, 0.5366, 0.7067, 0.513, 0.7003, 0.513, 0.6411, 0.7682, 0.5988, 0.7682, 0.6707, 0.7431, 0.6644, 0.7431, 0.6051, 0.3665, 0.5366, 0.4384, 0.5366, 0.432, 0.5602, 0.3728, 0.5602, 0.7813, 0.1045, 0.8049, 0.0982, 0.8049, 0.1701, 0.7813, 0.1638, 0.1965, 0.9437, 0.1779, 0.8743, 0.2023, 0.8743, 0.2177, 0.9315, 0.7689, 0.3042, 0.8049, 0.3665, 0.7813, 0.3728, 0.7516, 0.3215, 0.5006, 0.5725, 0.4833, 0.5898, 0.432, 0.5602, 0.4384, 0.5366, 0.7516, 0.4833, 0.7689, 0.5006, 0.7067, 0.5366, 0.7003, 0.513, 0.9241, 0.4622, 0.9055, 0.5317, 0.8844, 0.5195, 0.8997, 0.4622, 0.7689, 0.5006, 0.7516, 0.4833, 0.7813, 0.432, 0.8049, 0.4384, 0.6673, 0.7952, 0.6924, 0.8015, 0.6924, 0.8608, 0.6673, 0.8671, 0.5366, 0.0982, 0.5725, 0.03594, 0.5898, 0.05322, 0.5602, 0.1045, 0.2177, 0.8743, 0.2363, 0.8049, 0.2574, 0.8171, 0.2421, 0.8743, 0.7689, 0.2323, 0.7067, 0.2683, 0.7003, 0.2447, 0.7516, 0.2151, 0.5006, 0.7689, 0.4384, 0.8049, 0.432, 0.7813, 0.4833, 0.7516, 0.3042, 0.7689, 0.2683, 0.7067, 0.2919, 0.7003, 0.3215, 0.7516, 0.5366, 0.3665, 0.5725, 0.3042, 0.5898, 0.3215, 0.5602, 0.3728, 0.6348, 0.5366, 0.5725, 0.5006, 0.5898, 0.4833, 0.6411, 0.513, 0.8735, 0.8608, 0.8484, 0.8671, 0.8484, 0.7952, 0.8735, 0.8015, 0.2919, 0.6411, 0.2683, 0.6348, 0.3042, 0.5725, 0.3215, 0.5898, 0.7067, 4.181e-09, 0.7689, 0.03594, 0.7516, 0.05322, 0.7003, 0.0236, 0.5725, 0.2323, 0.5366, 0.1701, 0.5602, 0.1638, 0.5898, 0.2151, 0.08333, 0.3351, 0.0, 0.3351, 0.0, 0.2869, 0.08333, 0.2869, 0.08333, 0.2302, 0.0, 0.2302, 0.0, 0.2083, 0.08333, 0.2083, 0.1667, 0.3351, 0.08333, 0.3351, 0.08333, 0.2869, 0.1667, 0.2869, 0.1667, 0.2302, 0.08333, 0.2302, 0.08333, 0.2083, 0.1667, 0.2083, 0.25, 0.3351, 0.1667, 0.3351, 0.1667, 0.2869, 0.25, 0.2869, 0.25, 0.2302, 0.1667, 0.2302, 0.1667, 0.2083, 0.25, 0.2083, 0.3333, 0.3351, 0.25, 0.3351, 0.25, 0.2869, 0.3333, 0.2869, 0.3333, 0.2302, 0.25, 0.2302, 0.25, 0.2083, 0.3333, 0.2083, 0.4167, 0.3351, 0.3333, 0.3351, 0.3333, 0.2869, 0.4167, 0.2869, 0.4167, 0.2302, 0.3333, 0.2302, 0.3333, 0.2083, 0.4167, 0.2083, 0.5, 0.3351, 0.4167, 0.3351, 0.4167, 0.2869, 0.5, 0.2869, 0.5, 0.2302, 0.4167, 0.2302, 0.4167, 0.2083, 0.5, 0.2083, 0.5833, 0.3351, 0.5, 0.3351, 0.5, 0.2869, 0.5833, 0.2869, 0.5833, 0.2302, 0.5, 0.2302, 0.5, 0.2083, 0.5833, 0.2083, 0.6667, 0.3351, 0.5833, 0.3351, 0.5833, 0.2869, 0.6667, 0.2869, 0.6667, 0.2302, 0.5833, 0.2302, 0.5833, 0.2083, 0.6667, 0.2083, 0.75, 0.3351, 0.6667, 0.3351, 0.6667, 0.2869, 0.75, 0.2869, 0.75, 0.2302, 0.6667, 0.2302, 0.6667, 0.2083, 0.75, 0.2083, 0.8333, 0.3351, 0.75, 0.3351, 0.75, 0.2869, 0.8333, 0.2869, 0.8333, 0.2302, 0.75, 0.2302, 0.75, 0.2083, 0.8333, 0.2083, 0.9167, 0.3351, 0.8333, 0.3351, 0.8333, 0.2869, 0.9167, 0.2869, 0.9167, 0.2302, 0.8333, 0.2302, 0.8333, 0.2083, 0.9167, 0.2083, 1.0, 0.3351, 0.9167, 0.3351, 0.9167, 0.2869, 1.0, 0.2869, 1.0, 0.2302, 0.9167, 0.2302, 0.9167, 0.2083, 1.0, 0.2083, 0.08892, 0.7159, 0.04576, 0.7591, 0.01341, 0.7031, 0.07236, 0.6873, 0.07236, 0.6873, 0.01341, 0.7031, 0.01341, 0.6384, 0.07236, 0.6542, 0.07236, 0.6542, 0.01341, 0.6384, 0.04576, 0.5823, 0.08892, 0.6255, 0.08892, 0.6255, 0.04576, 0.5823, 0.1018, 0.55, 0.1176, 0.6089, 0.1176, 0.6089, 0.1018, 0.55, 0.1665, 0.55, 0.1507, 0.6089, 0.1507, 0.6089, 0.1665, 0.55, 0.2225, 0.5823, 0.1794, 0.6255, 0.1794, 0.6255, 0.2225, 0.5823, 0.2549, 0.6384, 0.1959, 0.6542, 0.1959, 0.6542, 0.2549, 0.6384, 0.2549, 0.7031, 0.1959, 0.6873, 0.1959, 0.6873, 0.2549, 0.7031, 0.2225, 0.7591, 0.1794, 0.7159, 0.1794, 0.7159, 0.2225, 0.7591, 0.1665, 0.7914, 0.1507, 0.7325, 0.1507, 0.7325, 0.1665, 0.7914, 0.1018, 0.7914, 0.1176, 0.7325, 0.1176, 0.7325, 0.1018, 0.7914, 0.04576, 0.7591, 0.08892, 0.7159, 0.9776, 0.7793, 0.985, 0.7793, 0.985, 0.8079, 0.9776, 0.8079, 0.9828, 0.02867, 0.9553, 0.02867, 0.9553, 2.584e-09, 0.9828, 1.383e-09, 0.9553, 0.1191, 0.9828, 0.1191, 0.9828, 0.1522, 0.9553, 0.1522, 0.532, 0.9571, 0.5045, 0.9571, 0.5045, 0.924, 0.532, 0.924, 0.9828, 0.06178, 0.9553, 0.06178, 0.9553, 0.02867, 0.9828, 0.02867, 0.9553, 0.09045, 0.9828, 0.09045, 0.9828, 0.1191, 0.9553, 0.1191, 0.9828, 0.2427, 0.9553, 0.2427, 0.9553, 0.2096, 0.9828, 0.2096, 0.532, 0.9858, 0.5045, 0.9858, 0.5045, 0.9571, 0.532, 0.9571, 0.9828, 0.09045, 0.9553, 0.09045, 0.9553, 0.06178, 0.9828, 0.06178, 0.9828, 0.2096, 0.9553, 0.2096, 0.9553, 0.1809, 0.9828, 0.1809, 0.9828, 0.2714, 0.9553, 0.2714, 0.9553, 0.2427, 0.9828, 0.2427, 0.9553, 0.1522, 0.9828, 0.1522, 0.9828, 0.1809, 0.9553, 0.1809, 0.9678, 0.7175, 0.9776, 0.7175, 0.9776, 0.7461, 0.9678, 0.7461, 0.9828, 0.06178, 0.9902, 0.06178, 0.9902, 0.09045, 0.9828, 0.09045, 0.9684, 0.922, 0.9758, 0.922, 0.9758, 0.9507, 0.9684, 0.9507, 0.9776, 0.7461, 0.985, 0.7461, 0.985, 0.7793, 0.9776, 0.7793, 0.9828, 0.02867, 0.9902, 0.02867, 0.9902, 0.06178, 0.9828, 0.06178, 0.9684, 0.8889, 0.9758, 0.8889, 0.9758, 0.922, 0.9684, 0.922, 0.9776, 0.7175, 0.985, 0.7175, 0.985, 0.7461, 0.9776, 0.7461, 0.9605, 0.7461, 0.9678, 0.7461, 0.9678, 0.7793, 0.9605, 0.7793, 0.9828, 1.383e-09, 0.9902, 1.061e-09, 0.9902, 0.02867, 0.9828, 0.02867, 0.9684, 0.8603, 0.9758, 0.8603, 0.9758, 0.8889, 0.9684, 0.8889, 0.9605, 0.7793, 0.9678, 0.7793, 0.9678, 0.8079, 0.9605, 0.8079, 0.9605, 0.7175, 0.9678, 0.7175, 0.9678, 0.7461, 0.9605, 0.7461, 0.4593, 0.9284, 0.4262, 0.9284, 0.3975, 0.9119, 0.381, 0.8832, 0.381, 0.8501, 0.3975, 0.8214, 0.4262, 0.8049, 0.4593, 0.8049, 0.488, 0.8214, 0.5045, 0.8501, 0.5045, 0.8832, 0.488, 0.9119, 0.985, 0.7793, 0.9948, 0.7793, 0.9948, 0.8079, 0.985, 0.8079, 0.9902, 0.06178, 1.0, 0.06178, 1.0, 0.09045, 0.9902, 0.09045, 0.9758, 0.922, 0.9856, 0.922, 0.9856, 0.9507, 0.9758, 0.9507, 0.985, 0.7461, 0.9948, 0.7461, 0.9948, 0.7793, 0.985, 0.7793, 0.9902, 0.02867, 1.0, 0.02867, 1.0, 0.06178, 0.9902, 0.06178, 0.9758, 0.8889, 0.9856, 0.8889, 0.9856, 0.922, 0.9758, 0.922, 0.985, 0.7175, 0.9948, 0.7175, 0.9948, 0.7461, 0.985, 0.7461, 0.9678, 0.7461, 0.9776, 0.7461, 0.9776, 0.7793, 0.9678, 0.7793, 0.9902, 1.061e-09, 1.0, 6.326e-10, 1.0, 0.02867, 0.9902, 0.02867, 0.9758, 0.8603, 0.9856, 0.8603, 0.9856, 0.8889, 0.9758, 0.8889, 0.9678, 0.7793, 0.9776, 0.7793, 0.9776, 0.8079, 0.9678, 0.8079, 0.9409, 0.9294, 0.9269, 0.9294, 0.9269, 0.8671, 0.9409, 0.8671, 0.3665, 0.8049, 0.3042, 0.7689, 0.3215, 0.7516, 0.3728, 0.7813])
me_cylinder_003.materials.append(mat_material_001)
me_cylinder_003.materials.append(mat_material_002)
me_cylinder_003.update()

# ---- objects
ob_kontraband = bpy.data.objects.new('Kontraband', me_cylinder_003)

# ---- transforms, parenting, visibility, modifiers, constraints
ob_kontraband.location = (0.0, 0.0, 0.0)

# ---- collection membership
scene.collection.objects.link(ob_kontraband)

# ---- scene / render settings (as saved in the file)
scene.frame_start = 1; scene.frame_end = 250; scene.frame_set(1)
scene.render.engine = 'BLENDER_EEVEE_NEXT'
scene.cycles.sampling_pattern = 'TABULATED_SOBOL'
scene.view_settings.view_transform = 'Filmic'
bpy.context.view_layer.update()

# ---- added for rendering (the .blend has no active camera and no usable light): camera, sun
cam_auto = bpy.data.cameras.new('AutoCamera')
cam_auto.lens = 50.0
cam_auto.sensor_width = 36.0
cam_auto.clip_end = 1000.0
ob_auto_camera = bpy.data.objects.new('AutoCamera', cam_auto)
scene.collection.objects.link(ob_auto_camera)
ob_auto_camera.location = (2.57115, -3.08538, 2.05692)
ob_auto_camera.rotation_euler = (1.09748, -7.21219e-08, 0.694738)
scene.camera = ob_auto_camera
light_auto_sun = bpy.data.lights.new('AutoSun', 'SUN')
light_auto_sun.energy = 3.0
light_auto_sun.angle = 0.0523599
ob_auto_sun = bpy.data.objects.new('AutoSun', light_auto_sun)
scene.collection.objects.link(ob_auto_sun)
ob_auto_sun.rotation_euler = (0.872665, 0.174533, 0.523599)
bpy.context.view_layer.update()
